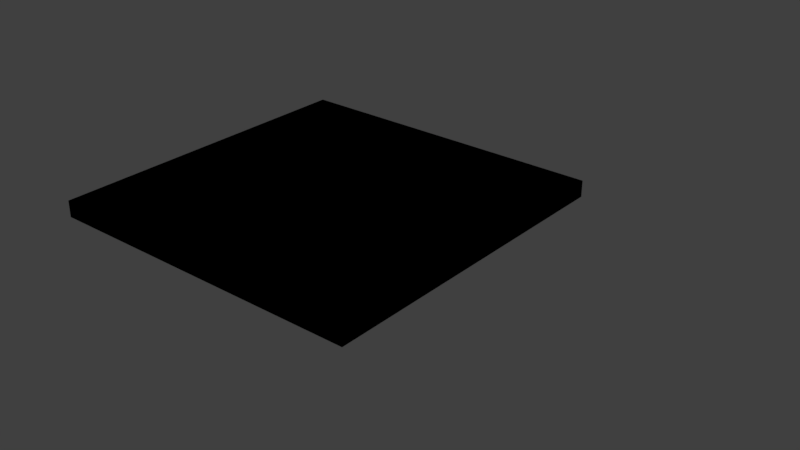 # Source: Floor_Large.blend  (saved by Blender 2.79.0; exported with 4.5.12 LTS)
import bpy
from mathutils import Matrix  # noqa: F401  (used for matrix-valued properties, if any)

bpy.ops.wm.read_factory_settings(use_empty=True)
scene = bpy.context.scene
scene.name = 'Scene'

# ---- collections
col_collection_1 = bpy.data.collections.new('Collection 1'); scene.collection.children.link(col_collection_1)
col_collection_1.hide_render = True
col_collection_1.hide_viewport = True
col_collection_6 = bpy.data.collections.new('Collection 6'); scene.collection.children.link(col_collection_6)
col_collection_11 = bpy.data.collections.new('Collection 11'); scene.collection.children.link(col_collection_11)
col_collection_11.hide_render = True
col_collection_11.hide_viewport = True

# ---- images (referenced by path relative to the original .blend; pixels are not part of the script)
import os
ASSET_DIR = os.environ.get("B2B_ASSET_DIR", "")  # directory of the original .blend (textures are referenced by path, not embedded)
HERE = os.path.dirname(os.path.abspath(__file__))  # packed textures are extracted next to this script under _unpacked/

def load_image(name, relpath, width, height, colorspace="sRGB"):
    """Load a texture the original file referenced (path relative to the .blend, or extracted next to this script)."""
    p = next((c for c in (os.path.join(HERE, relpath), os.path.join(ASSET_DIR, relpath)) if relpath and os.path.exists(c)), "")
    if p:
        img = bpy.data.images.load(p, check_existing=True)
        img.name = name
    else:  # same state as the original file: an image datablock whose file is absent (Cycles renders it pink)
        img = bpy.data.images.new(name, width, height)
        img.source = "FILE"
        img.filepath = "//" + (relpath or name)
    img.colorspace_settings.name = colorspace
    return img
img_cafe_floor_slatefloor_1024_albedo_tif = load_image('Cafe_Floor_SlateFloor_1024_albedo.tif', 'Cafe_Floor_SlateFloor_1024_albedo.tif', 1024, 1024, 'sRGB')
img_back_room_floor_plaintiles_1024_albedo_tif = load_image('Back_Room_Floor_PlainTiles_1024_albedo.tif', 'Back_Room_Floor_PlainTiles_1024_albedo.tif', 1024, 1024, 'sRGB')

# ---- materials (node trees are filled in below, after node groups)
mat_cafe_tile = bpy.data.materials.new('Cafe_Tile')
mat_cafe_tile.alpha_threshold = 0.0
mat_cafe_tile.roughness = 0.5
mat_cafe_tile_edge = bpy.data.materials.new('Cafe_Tile_Edge')
mat_cafe_tile_edge.alpha_threshold = 0.0
mat_cafe_tile_edge.roughness = 0.5
mat_bathroom_tile = bpy.data.materials.new('Bathroom_Tile')
mat_bathroom_tile.alpha_threshold = 0.0
mat_bathroom_tile.roughness = 0.5
mat_back_room_tile = bpy.data.materials.new('Back_Room_Tile')
mat_back_room_tile.alpha_threshold = 0.0
mat_back_room_tile.roughness = 0.5

# ---- material node trees
mat_cafe_tile.use_nodes = True; mat_cafe_tile.node_tree.nodes.clear()
_N = mat_cafe_tile.node_tree.nodes; _L = mat_cafe_tile.node_tree.links
n0 = _N.new('ShaderNodeOutputMaterial'); n0.name = 'Material Output'; n0.location = (300, 300)
n1 = _N.new('ShaderNodeBsdfDiffuse'); n1.name = 'Diffuse BSDF'; n1.location = (10, 300)
n2 = _N.new('ShaderNodeTexImage'); n2.name = 'Image Texture'; n2.location = (-180, 300)
n2.width = 140
n2.image = img_cafe_floor_slatefloor_1024_albedo_tif
_L.new(n1.outputs[0], n0.inputs[0])
_L.new(n2.outputs[0], n1.inputs[0])
n0.is_active_output = True
mat_cafe_tile_edge.use_nodes = True; mat_cafe_tile_edge.node_tree.nodes.clear()
_N = mat_cafe_tile_edge.node_tree.nodes; _L = mat_cafe_tile_edge.node_tree.links
n0 = _N.new('ShaderNodeOutputMaterial'); n0.name = 'Material Output'; n0.location = (300, 300)
n1 = _N.new('ShaderNodeBsdfDiffuse'); n1.name = 'Diffuse BSDF'; n1.location = (10, 300)
n2 = _N.new('ShaderNodeRGB'); n2.name = 'RGB'; n2.location = (-180, 300)
n2.outputs[0].default_value = (0.0, 0.0, 0.0, 1.0)
_L.new(n1.outputs[0], n0.inputs[0])
_L.new(n2.outputs[0], n1.inputs[0])
n0.is_active_output = True
mat_bathroom_tile.use_nodes = True; mat_bathroom_tile.node_tree.nodes.clear()
_N = mat_bathroom_tile.node_tree.nodes; _L = mat_bathroom_tile.node_tree.links
n0 = _N.new('ShaderNodeOutputMaterial'); n0.name = 'Material Output'; n0.location = (300, 300)
n1 = _N.new('ShaderNodeBsdfDiffuse'); n1.name = 'Diffuse BSDF'; n1.location = (10, 300)
n2 = _N.new('ShaderNodeTexImage'); n2.name = 'Image Texture'; n2.location = (-180, 300)
n2.width = 140
n2.image = img_back_room_floor_plaintiles_1024_albedo_tif
_L.new(n1.outputs[0], n0.inputs[0])
_L.new(n2.outputs[0], n1.inputs[0])
n0.is_active_output = True
mat_back_room_tile.use_nodes = True; mat_back_room_tile.node_tree.nodes.clear()
_N = mat_back_room_tile.node_tree.nodes; _L = mat_back_room_tile.node_tree.links
n0 = _N.new('ShaderNodeOutputMaterial'); n0.name = 'Material Output'; n0.location = (300, 300)
n1 = _N.new('ShaderNodeBsdfDiffuse'); n1.name = 'Diffuse BSDF'; n1.location = (10, 300)
n2 = _N.new('ShaderNodeTexImage'); n2.name = 'Image Texture'; n2.location = (-180, 300)
n2.width = 140
n2.image = img_back_room_floor_plaintiles_1024_albedo_tif
_L.new(n1.outputs[0], n0.inputs[0])
_L.new(n2.outputs[0], n1.inputs[0])
n0.is_active_output = True

# ---- world
world_world = bpy.data.worlds.new('World'); scene.world = world_world
world_world.color = (0.05088, 0.05088, 0.05088)
world_world.use_sun_shadow = False
world_world.sun_shadow_jitter_overblur = 0.0
world_world.cycles.sampling_method = 'MANUAL'

# ---- meshes
me_lod_a_floor_large = bpy.data.meshes.new('LOD_A_Floor_Large')
me_lod_a_floor_large.from_pydata([(0.0, 0.0, 0.0), (0.0, 4.0, 0.0), (4.0, 4.0, 0.0), (4.0, 0.0, 0.0), (0.0, 0.0, 0.2), (0.0, 4.0, 0.2), (4.0, 4.0, 0.2), (4.0, 0.0, 0.2)], [], [(1, 2, 3, 0), (5, 4, 7, 6), (3, 2, 6, 7), (1, 0, 4, 5), (0, 3, 7, 4), (2, 1, 5, 6)])
me_lod_a_floor_large.polygons.foreach_set('material_index', [2, 0, 1, 1, 1, 1])
_uv = me_lod_a_floor_large.uv_layers.new(name='UVMap')
_uv.uv.foreach_set('vector', [9.998e-05, 0.0001002, 0.9999, 9.998e-05, 0.9999, 0.9999, 0.0001, 0.9999, 0.0001, 0.9999, 9.998e-05, 9.998e-05, 0.9999, 9.998e-05, 0.9999, 0.9999, 0.0, 0.0, 0.0, 0.0, 0.0, 0.0, 0.0, 0.0, 0.0, 0.0, 0.0, 0.0, 0.0, 0.0, 0.0, 0.0, 0.0, 0.0, 0.0, 0.0, 0.0, 0.0, 0.0, 0.0, 0.0, 0.0, 0.0, 0.0, 0.0, 0.0, 0.0, 0.0])
me_lod_a_floor_large.materials.append(mat_cafe_tile)
me_lod_a_floor_large.materials.append(mat_cafe_tile_edge)
me_lod_a_floor_large.materials.append(mat_bathroom_tile)
me_lod_a_floor_large.use_remesh_preserve_volume = False
me_lod_a_floor_large.use_remesh_preserve_attributes = False
me_lod_a_floor_large.use_mirror_vertex_groups = False
me_lod_a_floor_large.update()
me_lod_a_cieling_tile = bpy.data.meshes.new('LOD_A_Cieling_Tile')
me_lod_a_cieling_tile.from_pydata([(0.0, 0.0, 0.0), (0.0, 4.0, 0.0), (4.0, 4.0, 0.0), (4.0, 0.0, 0.0), (0.0, 0.0, 0.2), (0.0, 4.0, 0.2), (4.0, 4.0, 0.2), (4.0, 0.0, 0.2)], [], [(1, 2, 3, 0), (5, 4, 7, 6), (3, 2, 6, 7), (1, 0, 4, 5), (0, 3, 7, 4), (2, 1, 5, 6)])
me_lod_a_cieling_tile.polygons.foreach_set('material_index', [2, 1, 1, 1, 1, 1])
_uv = me_lod_a_cieling_tile.uv_layers.new(name='UVMap')
_uv.uv.foreach_set('vector', [9.998e-05, 0.0001002, 0.9999, 9.998e-05, 0.9999, 0.9999, 0.0001, 0.9999, 0.0001, 0.9999, 9.998e-05, 9.998e-05, 0.9999, 9.998e-05, 0.9999, 0.9999, 0.0, 0.0, 0.0, 0.0, 0.0, 0.0, 0.0, 0.0, 0.0, 0.0, 0.0, 0.0, 0.0, 0.0, 0.0, 0.0, 0.0, 0.0, 0.0, 0.0, 0.0, 0.0, 0.0, 0.0, 0.0, 0.0, 0.0, 0.0, 0.0, 0.0, 0.0, 0.0])
me_lod_a_cieling_tile.materials.append(mat_cafe_tile)
me_lod_a_cieling_tile.materials.append(mat_cafe_tile_edge)
me_lod_a_cieling_tile.materials.append(mat_bathroom_tile)
me_lod_a_cieling_tile.use_remesh_preserve_volume = False
me_lod_a_cieling_tile.use_remesh_preserve_attributes = False
me_lod_a_cieling_tile.use_mirror_vertex_groups = False
me_lod_a_cieling_tile.update()
me_lod_a_floor_long = bpy.data.meshes.new('LOD_A_Floor_Long')
me_lod_a_floor_long.from_pydata([(0.0, 0.0, 0.0), (0.0, 4.0, 0.0), (6.0, 4.0, 0.0), (6.0, 0.0, 0.0), (0.0, 0.0, 0.2), (0.0, 4.0, 0.2), (6.0, 4.0, 0.2), (6.0, 0.0, 0.2)], [], [(1, 2, 3, 0), (5, 4, 7, 6), (3, 2, 6, 7), (1, 0, 4, 5), (0, 3, 7, 4), (2, 1, 5, 6)])
me_lod_a_floor_long.polygons.foreach_set('material_index', [1, 0, 1, 1, 1, 1])
_uv = me_lod_a_floor_long.uv_layers.new(name='UVMap')
_uv.uv.foreach_set('vector', [0.0, 0.0, 0.0, 0.0, 0.0, 0.0, 0.0, 0.0, 1.001, 1.6, 0.001565, 1.6, 0.001565, -0.002043, 1.001, -0.002043, 0.0, 0.0, 0.0, 0.0, 0.0, 0.0, 0.0, 0.0, 0.0, 0.0, 0.0, 0.0, 0.0, 0.0, 0.0, 0.0, 0.0, 0.0, 0.0, 0.0, 0.0, 0.0, 0.0, 0.0, 0.0, 0.0, 0.0, 0.0, 0.0, 0.0, 0.0, 0.0])
me_lod_a_floor_long.materials.append(mat_back_room_tile)
me_lod_a_floor_long.materials.append(mat_cafe_tile_edge)
me_lod_a_floor_long.use_remesh_preserve_volume = False
me_lod_a_floor_long.use_remesh_preserve_attributes = False
me_lod_a_floor_long.use_mirror_vertex_groups = False
me_lod_a_floor_long.update()

# ---- objects
ob_lod_a_floor_large = bpy.data.objects.new('LOD_A_Floor_Large', me_lod_a_floor_large)
ob_lod_a_cieling_tile = bpy.data.objects.new('LOD_A_Cieling_Tile', me_lod_a_cieling_tile)
ob_lod_a_floor_long = bpy.data.objects.new('LOD_A_Floor_Long', me_lod_a_floor_long)

# ---- transforms, parenting, visibility, modifiers, constraints
ob_lod_a_floor_large.location = (0.0, 0.0, 0.0)
ob_lod_a_floor_large.lineart.crease_threshold = 0.0
ob_lod_a_cieling_tile.location = (0.0, 0.0, 0.0)
ob_lod_a_cieling_tile.lineart.crease_threshold = 0.0
ob_lod_a_floor_long.location = (0.0, 0.0, 0.0)
ob_lod_a_floor_long.lineart.crease_threshold = 0.0

# ---- collection membership
col_collection_1.objects.link(ob_lod_a_floor_large)
col_collection_6.objects.link(ob_lod_a_cieling_tile)
col_collection_11.objects.link(ob_lod_a_floor_long)

# ---- scene / render settings (as saved in the file)
scene.frame_start = 1; scene.frame_end = 250; scene.frame_set(1)
scene.render.engine = 'CYCLES'
scene.render.resolution_percentage = 50
scene.render.dither_intensity = 0.0
scene.cycles.use_denoising = False
scene.cycles.samples = 128
scene.cycles.sampling_pattern = 'TABULATED_SOBOL'
scene.cycles.use_adaptive_sampling = False
scene.cycles.use_light_tree = False
scene.cycles.blur_glossy = 0.0
scene.cycles.sample_clamp_indirect = 0.0
scene.view_settings.view_transform = 'Standard'
bpy.context.view_layer.update()

# ---- added for rendering (the .blend has no active camera and no usable light): camera, sun
cam_auto = bpy.data.cameras.new('AutoCamera')
cam_auto.lens = 50.0
cam_auto.sensor_width = 36.0
cam_auto.clip_end = 1000.0
ob_auto_camera = bpy.data.objects.new('AutoCamera', cam_auto)
scene.collection.objects.link(ob_auto_camera)
ob_auto_camera.location = (9.67446, -6.00935, 5.43956)
ob_auto_camera.rotation_euler = (1.09748, -7.21219e-08, 0.694738)
scene.camera = ob_auto_camera
light_auto_sun = bpy.data.lights.new('AutoSun', 'SUN')
light_auto_sun.energy = 3.0
light_auto_sun.angle = 0.0523599
ob_auto_sun = bpy.data.objects.new('AutoSun', light_auto_sun)
scene.collection.objects.link(ob_auto_sun)
ob_auto_sun.rotation_euler = (0.872665, 0.174533, 0.523599)
bpy.context.view_layer.update()
